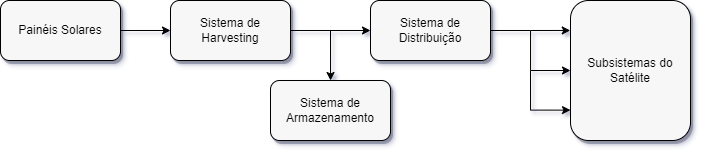

The diagram above was exported from draw.io. Its source (the exported page's mxGraphModel, read from the mxfile embedded in the PNG):
<mxGraphModel dx="1147" dy="654" grid="1" gridSize="10" guides="1" tooltips="1" connect="1" arrows="1" fold="1" page="1" pageScale="1.5" pageWidth="1169" pageHeight="826" background="none" math="0" shadow="0">
  <root>
    <mxCell id="0" style=";html=1;" />
    <mxCell id="1" style=";html=1;" parent="0" />
    <mxCell id="5CIvGxlJdJBtJoQN0tb6-5" value="" style="edgeStyle=orthogonalEdgeStyle;rounded=0;orthogonalLoop=1;jettySize=auto;html=1;" edge="1" parent="1" source="5CIvGxlJdJBtJoQN0tb6-3" target="5CIvGxlJdJBtJoQN0tb6-4">
      <mxGeometry relative="1" as="geometry" />
    </mxCell>
    <mxCell id="5CIvGxlJdJBtJoQN0tb6-3" value="Painéis Solares" style="rounded=1;whiteSpace=wrap;html=1;shadow=1;gradientColor=none;glass=0;fillColor=#F7F7F7;" vertex="1" parent="1">
      <mxGeometry x="510" y="300" width="120" height="60" as="geometry" />
    </mxCell>
    <mxCell id="5CIvGxlJdJBtJoQN0tb6-7" value="" style="edgeStyle=orthogonalEdgeStyle;rounded=0;orthogonalLoop=1;jettySize=auto;html=1;" edge="1" parent="1" source="5CIvGxlJdJBtJoQN0tb6-4" target="5CIvGxlJdJBtJoQN0tb6-6">
      <mxGeometry relative="1" as="geometry" />
    </mxCell>
    <mxCell id="5CIvGxlJdJBtJoQN0tb6-4" value="Sistema de Harvesting" style="whiteSpace=wrap;html=1;rounded=1;shadow=1;gradientColor=none;glass=0;fillColor=#F7F7F7;" vertex="1" parent="1">
      <mxGeometry x="680" y="300" width="120" height="60" as="geometry" />
    </mxCell>
    <mxCell id="5CIvGxlJdJBtJoQN0tb6-11" value="" style="edgeStyle=orthogonalEdgeStyle;rounded=0;orthogonalLoop=1;jettySize=auto;html=1;" edge="1" parent="1" source="5CIvGxlJdJBtJoQN0tb6-6" target="5CIvGxlJdJBtJoQN0tb6-10">
      <mxGeometry relative="1" as="geometry" />
    </mxCell>
    <mxCell id="5CIvGxlJdJBtJoQN0tb6-6" value="Sistema de Distribuição" style="whiteSpace=wrap;html=1;rounded=1;shadow=1;gradientColor=none;glass=0;fillColor=#F7F7F7;" vertex="1" parent="1">
      <mxGeometry x="880" y="300" width="120" height="60" as="geometry" />
    </mxCell>
    <mxCell id="5CIvGxlJdJBtJoQN0tb6-9" value="" style="edgeStyle=orthogonalEdgeStyle;rounded=0;orthogonalLoop=1;jettySize=auto;html=1;endArrow=none;endFill=0;startArrow=classic;startFill=1;" edge="1" parent="1" source="5CIvGxlJdJBtJoQN0tb6-8">
      <mxGeometry relative="1" as="geometry">
        <mxPoint x="840" y="330" as="targetPoint" />
      </mxGeometry>
    </mxCell>
    <mxCell id="5CIvGxlJdJBtJoQN0tb6-8" value="Sistema de Armazenamento" style="rounded=1;whiteSpace=wrap;html=1;shadow=1;glass=0;gradientColor=none;fillColor=#F7F7F7;" vertex="1" parent="1">
      <mxGeometry x="780" y="380" width="120" height="60" as="geometry" />
    </mxCell>
    <mxCell id="5CIvGxlJdJBtJoQN0tb6-12" style="edgeStyle=orthogonalEdgeStyle;rounded=0;orthogonalLoop=1;jettySize=auto;html=1;exitX=-0.002;exitY=0.214;exitDx=0;exitDy=0;endArrow=none;endFill=0;startArrow=classic;startFill=1;exitPerimeter=0;" edge="1" parent="1" source="5CIvGxlJdJBtJoQN0tb6-10">
      <mxGeometry relative="1" as="geometry">
        <mxPoint x="1040" y="330" as="targetPoint" />
        <Array as="points" />
      </mxGeometry>
    </mxCell>
    <mxCell id="5CIvGxlJdJBtJoQN0tb6-13" style="edgeStyle=orthogonalEdgeStyle;rounded=0;orthogonalLoop=1;jettySize=auto;html=1;exitX=0;exitY=0.783;exitDx=0;exitDy=0;startArrow=classic;startFill=1;endArrow=none;endFill=0;exitPerimeter=0;" edge="1" parent="1">
      <mxGeometry relative="1" as="geometry">
        <mxPoint x="1039.99" y="370" as="targetPoint" />
        <mxPoint x="1079.99" y="409.62" as="sourcePoint" />
        <Array as="points">
          <mxPoint x="1040" y="410" />
        </Array>
      </mxGeometry>
    </mxCell>
    <mxCell id="5CIvGxlJdJBtJoQN0tb6-10" value="Subsistemas do Satélite" style="whiteSpace=wrap;html=1;rounded=1;shadow=1;gradientColor=none;glass=0;fillColor=#F7F7F7;" vertex="1" parent="1">
      <mxGeometry x="1080" y="300" width="120" height="140" as="geometry" />
    </mxCell>
  </root>
</mxGraphModel>